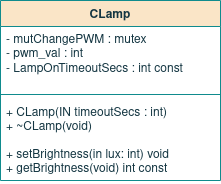

The diagram above was exported from draw.io. Its source (the exported page's mxGraphModel, read from the mxfile embedded in the PNG):
<mxGraphModel dx="450" dy="255" grid="1" gridSize="10" guides="1" tooltips="1" connect="1" arrows="1" fold="1" page="1" pageScale="1" pageWidth="850" pageHeight="1100" math="0" shadow="0">
  <root>
    <mxCell id="0" />
    <mxCell id="1" parent="0" />
    <mxCell id="pnLnJ_2iHtYTDMWjVPW9-1" value="CLamp" style="swimlane;fontStyle=1;align=center;verticalAlign=top;childLayout=stackLayout;horizontal=1;startSize=26;horizontalStack=0;resizeParent=1;resizeParentMax=0;resizeLast=0;collapsible=1;marginBottom=0;fillColor=#FAE5C7;strokeColor=#0F8B8D;fontColor=#143642;" parent="1" vertex="1">
      <mxGeometry x="340" y="170" width="220" height="180" as="geometry" />
    </mxCell>
    <mxCell id="pnLnJ_2iHtYTDMWjVPW9-2" value="- mutChangePWM : mutex&lt;br&gt;- pwm_val : int&lt;br&gt;- LampOnTimeoutSecs : int const&lt;br&gt;" style="text;strokeColor=none;fillColor=none;align=left;verticalAlign=top;spacingLeft=4;spacingRight=4;overflow=hidden;rotatable=0;points=[[0,0.5],[1,0.5]];portConstraint=eastwest;fontColor=#143642;fontStyle=0;html=1;" parent="pnLnJ_2iHtYTDMWjVPW9-1" vertex="1">
      <mxGeometry y="26" width="220" height="64" as="geometry" />
    </mxCell>
    <mxCell id="pnLnJ_2iHtYTDMWjVPW9-3" value="" style="line;strokeWidth=1;fillColor=none;align=left;verticalAlign=middle;spacingTop=-1;spacingLeft=3;spacingRight=3;rotatable=0;labelPosition=right;points=[];portConstraint=eastwest;labelBackgroundColor=#DAD2D8;strokeColor=#0F8B8D;fontColor=#143642;" parent="pnLnJ_2iHtYTDMWjVPW9-1" vertex="1">
      <mxGeometry y="90" width="220" height="8" as="geometry" />
    </mxCell>
    <mxCell id="pnLnJ_2iHtYTDMWjVPW9-4" value="+ CLamp(IN timeoutSecs : int)&#10;+ ~CLamp(void)&#10;&#10;+ setBrightness(in lux: int) void&#10;+ getBrightness(void) int const&#10;&#10;&#10;&#10;" style="text;strokeColor=none;fillColor=none;align=left;verticalAlign=top;spacingLeft=4;spacingRight=4;overflow=hidden;rotatable=0;points=[[0,0.5],[1,0.5]];portConstraint=eastwest;fontColor=#143642;" parent="pnLnJ_2iHtYTDMWjVPW9-1" vertex="1">
      <mxGeometry y="98" width="220" height="82" as="geometry" />
    </mxCell>
  </root>
</mxGraphModel>